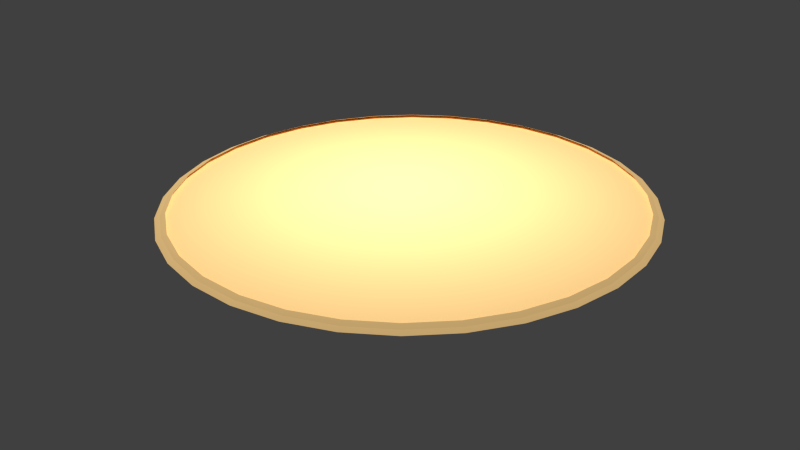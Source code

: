 # Source: pizza_V2_2.blend  (saved by Blender 2.68.0; exported with 4.5.12 LTS)
import bpy
from mathutils import Matrix  # noqa: F401  (used for matrix-valued properties, if any)

bpy.ops.wm.read_factory_settings(use_empty=True)
scene = bpy.context.scene
scene.name = 'Scene'

# ---- collections
col_collection_1 = bpy.data.collections.new('Collection 1'); scene.collection.children.link(col_collection_1)

# ---- materials (node trees are filled in below, after node groups)
mat_material = bpy.data.materials.new('Material')
mat_material.alpha_threshold = 0.0
mat_material.use_transparent_shadow = False
mat_material.diffuse_color = (0.9551, 0.6346, 0.2626, 1.0)
mat_material.roughness = 0.5
mat_material.specular_intensity = 0.0
mat_material.line_color = (0.0, 0.0, 0.0, 1.0)

# ---- material node trees

# ---- world
world_world = bpy.data.worlds.new('World'); scene.world = world_world
world_world.color = (0.05088, 0.05088, 0.05088)
world_world.use_sun_shadow = False
world_world.sun_shadow_jitter_overblur = 0.0
world_world.cycles.sampling_method = 'MANUAL'
world_world.cycles.sample_map_resolution = 256

# ---- cameras
cam_camera = bpy.data.cameras.new('Camera')
cam_camera.clip_end = 100.0
cam_camera.lens = 35.0
cam_camera.sensor_width = 32.0
cam_camera.sensor_height = 18.0
cam_camera.ortho_scale = 7.314
cam_camera.dof.focus_distance = 0.0
cam_camera.dof.aperture_fstop = 128.0

# ---- lights
light_lamp = bpy.data.lights.new('Lamp', 'POINT')
light_lamp.transmission_factor = 0.0
light_lamp.cutoff_distance = 30.0
light_lamp.energy = 100.0
light_lamp.shadow_buffer_clip_start = 1.001
light_lamp.shadow_soft_size = 0.1
light_lamp.shadow_maximum_resolution = 0.006
light_lamp.use_absolute_resolution = True
light_lamp.cycles.use_multiple_importance_sampling = False

# ---- meshes
me_cylinder_002 = bpy.data.meshes.new('Cylinder.002')
me_cylinder_002.from_pydata([(0.0998, 1.013, 1.1), (0.2956, 0.9744, 1.1), (0.48, 0.898, 1.1), (0.6459, 0.7871, 1.1), (0.7871, 0.6459, 1.1), (0.898, 0.48, 1.1), (0.9744, 0.2956, 1.1), (1.013, 0.0998, 1.1), (1.013, -0.0998, 1.1), (0.9744, -0.2956, 1.1), (0.898, -0.48, 1.1), (0.7871, -0.6459, 1.1), (0.6459, -0.7871, 1.1), (0.48, -0.898, 1.1), (0.2956, -0.9744, 1.1), (0.0998, -1.013, 1.1), (-0.0998, -1.013, 1.1), (-0.2956, -0.9744, 1.1), (-0.48, -0.898, 1.1), (-0.6459, -0.7871, 1.1), (-0.7871, -0.6459, 1.1), (-0.898, -0.48, 1.1), (-0.9744, -0.2956, 1.1), (-1.013, -0.0998, 1.1), (-1.013, 0.0998, 1.1), (-0.9744, 0.2956, 1.1), (-0.898, 0.48, 1.1), (-0.7871, 0.6459, 1.1), (-0.6459, 0.7871, 1.1), (-0.48, 0.898, 1.1), (1.546e-07, 3.39e-07, 1.091), (-0.0998, 1.013, 1.1), (-0.2956, 0.9744, 1.1), (0.09755, 0.9904, 1.11), (0.1021, 1.036, 1.091), (0.0, 1.023, 1.1), (0.1996, 1.003, 1.1), (0.2889, 0.9523, 1.11), (0.3023, 0.9964, 1.091), (0.3915, 0.9453, 1.1), (0.4691, 0.8777, 1.11), (0.4908, 0.9183, 1.091), (0.5684, 0.8507, 1.1), (0.6313, 0.7693, 1.11), (0.6606, 0.8049, 1.091), (0.7235, 0.7235, 1.1), (0.7693, 0.6313, 1.11), (0.8049, 0.6606, 1.091), (0.8507, 0.5684, 1.1), (0.8777, 0.4691, 1.11), (0.9183, 0.4908, 1.091), (0.9453, 0.3915, 1.1), (0.9523, 0.2889, 1.11), (0.9964, 0.3023, 1.091), (1.003, 0.1996, 1.1), (0.9904, 0.09755, 1.11), (1.036, 0.1021, 1.091), (1.023, 7.724e-08, 1.1), (0.9904, -0.09755, 1.11), (1.036, -0.1021, 1.091), (1.003, -0.1996, 1.1), (0.9523, -0.2889, 1.11), (0.9964, -0.3023, 1.091), (0.9453, -0.3915, 1.1), (0.8777, -0.4691, 1.11), (0.9183, -0.4908, 1.091), (0.8507, -0.5684, 1.1), (0.7693, -0.6313, 1.11), (0.8049, -0.6606, 1.091), (0.7235, -0.7235, 1.1), (0.6313, -0.7693, 1.11), (0.6606, -0.8049, 1.091), (0.5684, -0.8507, 1.1), (0.4691, -0.8777, 1.11), (0.4908, -0.9183, 1.091), (0.3915, -0.9453, 1.1), (0.2889, -0.9523, 1.11), (0.3023, -0.9964, 1.091), (0.1996, -1.003, 1.1), (0.09754, -0.9904, 1.11), (0.1021, -1.036, 1.091), (-3.334e-07, -1.023, 1.1), (-0.09755, -0.9904, 1.11), (-0.1021, -1.036, 1.091), (-0.1996, -1.003, 1.1), (-0.2889, -0.9523, 1.11), (-0.3023, -0.9964, 1.091), (-0.3915, -0.9453, 1.1), (-0.4691, -0.8777, 1.11), (-0.4908, -0.9183, 1.091), (-0.5684, -0.8507, 1.1), (-0.6313, -0.7693, 1.11), (-0.6606, -0.8049, 1.091), (-0.7235, -0.7235, 1.1), (-0.7693, -0.6313, 1.11), (-0.8049, -0.6606, 1.091), (-0.8507, -0.5684, 1.1), (-0.8777, -0.4691, 1.11), (-0.9183, -0.4908, 1.091), (-0.9453, -0.3915, 1.1), (-0.9523, -0.2889, 1.11), (-0.9964, -0.3023, 1.091), (-1.003, -0.1996, 1.1), (-0.9904, -0.09754, 1.11), (-1.036, -0.1021, 1.091), (-1.023, 9.879e-07, 1.1), (-0.9904, 0.09755, 1.11), (-1.036, 0.1021, 1.091), (-1.003, 0.1996, 1.1), (-0.9523, 0.2889, 1.11), (-0.9964, 0.3023, 1.091), (-0.9453, 0.3915, 1.1), (-0.8777, 0.4691, 1.11), (-0.9183, 0.4908, 1.091), (-0.8507, 0.5684, 1.1), (-0.7693, 0.6313, 1.11), (-0.8049, 0.6606, 1.091), (-0.7235, 0.7235, 1.1), (-0.6313, 0.7693, 1.11), (-0.6606, 0.8049, 1.091), (-0.5684, 0.8507, 1.1), (-0.4691, 0.8777, 1.11), (-0.4908, 0.9183, 1.091), (-0.3915, 0.9453, 1.1), (-0.2889, 0.9523, 1.11), (-0.3023, 0.9964, 1.091), (-0.1996, 1.003, 1.1), (-0.09754, 0.9904, 1.11), (-0.1021, 1.036, 1.091), (0.0, 1.0, 1.11), (0.0, 1.046, 1.091), (0.1951, 0.9808, 1.11), (0.2041, 1.026, 1.091), (0.3827, 0.9239, 1.11), (0.4004, 0.9666, 1.091), (0.5556, 0.8315, 1.11), (0.5813, 0.8699, 1.091), (0.7071, 0.7071, 1.11), (0.7398, 0.7398, 1.091), (0.8315, 0.5556, 1.11), (0.8699, 0.5813, 1.091), (0.9239, 0.3827, 1.11), (0.9666, 0.4004, 1.091), (0.9808, 0.1951, 1.11), (1.026, 0.2041, 1.091), (1.0, 7.55e-08, 1.11), (1.046, 7.899e-08, 1.091), (0.9808, -0.1951, 1.11), (1.026, -0.2041, 1.091), (0.9239, -0.3827, 1.11), (0.9666, -0.4004, 1.091), (0.8315, -0.5556, 1.11), (0.8699, -0.5813, 1.091), (0.7071, -0.7071, 1.11), (0.7398, -0.7398, 1.091), (0.5556, -0.8315, 1.11), (0.5813, -0.8699, 1.091), (0.3827, -0.9239, 1.11), (0.4004, -0.9666, 1.091), (0.1951, -0.9808, 1.11), (0.2041, -1.026, 1.091), (-3.258e-07, -1.0, 1.11), (-3.409e-07, -1.046, 1.091), (-0.1951, -0.9808, 1.11), (-0.2041, -1.026, 1.091), (-0.3827, -0.9239, 1.11), (-0.4004, -0.9666, 1.091), (-0.5556, -0.8315, 1.11), (-0.5813, -0.8699, 1.091), (-0.7071, -0.7071, 1.11), (-0.7398, -0.7398, 1.091), (-0.8315, -0.5556, 1.11), (-0.8699, -0.5813, 1.091), (-0.9239, -0.3827, 1.11), (-0.9666, -0.4004, 1.091), (-0.9808, -0.1951, 1.11), (-1.026, -0.2041, 1.091), (-1.0, 9.656e-07, 1.11), (-1.046, 1.01e-06, 1.091), (-0.9808, 0.1951, 1.11), (-1.026, 0.2041, 1.091), (-0.9239, 0.3827, 1.11), (-0.9666, 0.4004, 1.091), (-0.8315, 0.5556, 1.11), (-0.8699, 0.5813, 1.091), (-0.7071, 0.7071, 1.11), (-0.7398, 0.7398, 1.091), (-0.5556, 0.8315, 1.11), (-0.5813, 0.8699, 1.091), (-0.3827, 0.9239, 1.11), (-0.4004, 0.9666, 1.091), (-0.1951, 0.9808, 1.11), (-0.2041, 1.026, 1.091)], [], [(0, 33, 129, 35), (0, 35, 130, 34), (0, 34, 132, 36), (0, 36, 131, 33), (1, 37, 131, 36), (1, 36, 132, 38), (1, 38, 134, 39), (1, 39, 133, 37), (2, 40, 133, 39), (2, 39, 134, 41), (2, 41, 136, 42), (2, 42, 135, 40), (3, 43, 135, 42), (3, 42, 136, 44), (3, 44, 138, 45), (3, 45, 137, 43), (4, 46, 137, 45), (4, 45, 138, 47), (4, 47, 140, 48), (4, 48, 139, 46), (5, 49, 139, 48), (5, 48, 140, 50), (5, 50, 142, 51), (5, 51, 141, 49), (6, 52, 141, 51), (6, 51, 142, 53), (6, 53, 144, 54), (6, 54, 143, 52), (7, 55, 143, 54), (7, 54, 144, 56), (7, 56, 146, 57), (7, 57, 145, 55), (8, 58, 145, 57), (8, 57, 146, 59), (8, 59, 148, 60), (8, 60, 147, 58), (9, 61, 147, 60), (9, 60, 148, 62), (9, 62, 150, 63), (9, 63, 149, 61), (10, 64, 149, 63), (10, 63, 150, 65), (10, 65, 152, 66), (10, 66, 151, 64), (11, 67, 151, 66), (11, 66, 152, 68), (11, 68, 154, 69), (11, 69, 153, 67), (12, 70, 153, 69), (12, 69, 154, 71), (12, 71, 156, 72), (12, 72, 155, 70), (13, 73, 155, 72), (13, 72, 156, 74), (13, 74, 158, 75), (13, 75, 157, 73), (14, 76, 157, 75), (14, 75, 158, 77), (14, 77, 160, 78), (14, 78, 159, 76), (15, 79, 159, 78), (15, 78, 160, 80), (15, 80, 162, 81), (15, 81, 161, 79), (16, 82, 161, 81), (16, 81, 162, 83), (16, 83, 164, 84), (16, 84, 163, 82), (17, 85, 163, 84), (17, 84, 164, 86), (17, 86, 166, 87), (17, 87, 165, 85), (18, 88, 165, 87), (18, 87, 166, 89), (18, 89, 168, 90), (18, 90, 167, 88), (19, 91, 167, 90), (19, 90, 168, 92), (19, 92, 170, 93), (19, 93, 169, 91), (20, 94, 169, 93), (20, 93, 170, 95), (20, 95, 172, 96), (20, 96, 171, 94), (21, 97, 171, 96), (21, 96, 172, 98), (21, 98, 174, 99), (21, 99, 173, 97), (22, 100, 173, 99), (22, 99, 174, 101), (22, 101, 176, 102), (22, 102, 175, 100), (23, 103, 175, 102), (23, 102, 176, 104), (23, 104, 178, 105), (23, 105, 177, 103), (24, 106, 177, 105), (24, 105, 178, 107), (24, 107, 180, 108), (24, 108, 179, 106), (25, 109, 179, 108), (25, 108, 180, 110), (25, 110, 182, 111), (25, 111, 181, 109), (26, 112, 181, 111), (26, 111, 182, 113), (26, 113, 184, 114), (26, 114, 183, 112), (27, 115, 183, 114), (27, 114, 184, 116), (27, 116, 186, 117), (27, 117, 185, 115), (28, 118, 185, 117), (28, 117, 186, 119), (28, 119, 188, 120), (28, 120, 187, 118), (29, 121, 187, 120), (29, 120, 188, 122), (29, 122, 190, 123), (29, 123, 189, 121), (30, 38, 132, 34), (30, 34, 130, 128), (30, 128, 192, 125), (30, 125, 190, 122), (30, 122, 188, 119), (30, 119, 186, 116), (30, 116, 184, 113), (30, 113, 182, 110), (30, 110, 180, 107), (30, 107, 178, 104), (30, 104, 176, 101), (30, 101, 174, 98), (30, 98, 172, 95), (30, 95, 170, 92), (30, 92, 168, 89), (30, 89, 166, 86), (30, 86, 164, 83), (30, 83, 162, 80), (30, 80, 160, 77), (30, 77, 158, 74), (30, 74, 156, 71), (30, 71, 154, 68), (30, 68, 152, 65), (30, 65, 150, 62), (30, 62, 148, 59), (30, 59, 146, 56), (30, 56, 144, 53), (30, 53, 142, 50), (30, 50, 140, 47), (30, 47, 138, 44), (30, 44, 136, 41), (30, 41, 134, 38), (31, 127, 191, 126), (31, 126, 192, 128), (31, 128, 130, 35), (31, 35, 129, 127), (32, 124, 189, 123), (32, 123, 190, 125), (32, 125, 192, 126), (32, 126, 191, 124)])
_uv = me_cylinder_002.uv_layers.new(name='UVMap')
_uv.uv.foreach_set('vector', [0.0, 0.0, 0.0, 0.0, 0.0, 0.0, 0.0, 0.0, 0.0, 0.0, 0.0, 0.0, 0.0, 0.0, 0.0, 0.0, 0.0, 0.0, 0.0, 0.0, 0.0, 0.0, 0.0, 0.0, 0.0, 0.0, 0.0, 0.0, 0.0, 0.0, 0.0, 0.0, 0.0, 0.0, 0.0, 0.0, 0.0, 0.0, 0.0, 0.0, 0.0, 0.0, 0.0, 0.0, 0.0, 0.0, 0.0, 0.0, 0.0, 0.0, 0.0, 0.0, 0.0, 0.0, 0.0, 0.0, 0.0, 0.0, 0.0, 0.0, 0.0, 0.0, 0.0, 0.0, 0.0, 0.0, 0.0, 0.0, 0.0, 0.0, 0.0, 0.0, 0.0, 0.0, 0.0, 0.0, 0.0, 0.0, 0.0, 0.0, 0.0, 0.0, 0.0, 0.0, 0.0, 0.0, 0.0, 0.0, 0.0, 0.0, 0.0, 0.0, 0.0, 0.0, 0.0, 0.0, 0.0, 0.0, 0.0, 0.0, 0.0, 0.0, 0.0, 0.0, 0.0, 0.0, 0.0, 0.0, 0.0, 0.0, 0.0, 0.0, 0.0, 0.0, 0.0, 0.0, 0.0, 0.0, 0.0, 0.0, 0.0, 0.0, 0.0, 0.0, 0.0, 0.0, 0.0, 0.0, 0.0, 0.0, 0.0, 0.0, 0.0, 0.0, 0.0, 0.0, 0.0, 0.0, 0.0, 0.0, 0.0, 0.0, 0.0, 0.0, 0.0, 0.0, 0.0, 0.0, 0.0, 0.0, 0.0, 0.0, 0.0, 0.0, 0.0, 0.0, 0.0, 0.0, 0.0, 0.0, 0.0, 0.0, 0.0, 0.0, 0.0, 0.0, 0.0, 0.0, 0.0, 0.0, 0.0, 0.0, 0.0, 0.0, 0.0, 0.0, 0.0, 0.0, 0.0, 0.0, 0.0, 0.0, 0.0, 0.0, 0.0, 0.0, 0.0, 0.0, 0.0, 0.0, 0.0, 0.0, 0.0, 0.0, 0.0, 0.0, 0.0, 0.0, 0.0, 0.0, 0.0, 0.0, 0.0, 0.0, 0.0, 0.0, 0.0, 0.0, 0.0, 0.0, 0.0, 0.0, 0.0, 0.0, 0.0, 0.0, 0.0, 0.0, 0.0, 0.0, 0.0, 0.0, 0.0, 0.0, 0.0, 0.0, 0.0, 0.0, 0.0, 0.0, 0.0, 0.0, 0.0, 0.0, 0.0, 0.0, 0.0, 0.0, 0.0, 0.0, 0.0, 0.0, 0.0, 0.0, 0.0, 0.0, 0.0, 0.0, 0.0, 0.0, 0.0, 0.0, 0.0, 0.0, 0.0, 0.0, 0.0, 0.0, 0.0, 0.0, 0.0, 0.0, 0.0, 0.0, 0.0, 0.0, 0.0, 0.0, 0.0, 0.0, 0.0, 0.0, 0.0, 0.0, 0.0, 0.0, 0.0, 0.0, 0.0, 0.0, 0.0, 0.0, 0.0, 0.0, 0.0, 0.0, 0.0, 0.0, 0.0, 0.0, 0.0, 0.0, 0.0, 0.0, 0.0, 0.0, 0.0, 0.0, 0.0, 0.0, 0.0, 0.0, 0.0, 0.0, 0.0, 0.0, 0.0, 0.0, 0.0, 0.0, 0.0, 0.0, 0.0, 0.0, 0.0, 0.0, 0.0, 0.0, 0.0, 0.0, 0.0, 0.0, 0.0, 0.0, 0.0, 0.0, 0.0, 0.0, 0.0, 0.0, 0.0, 0.0, 0.0, 0.0, 0.0, 0.0, 0.0, 0.0, 0.0, 0.0, 0.0, 0.0, 0.0, 0.0, 0.0, 0.0, 0.0, 0.0, 0.0, 0.0, 0.0, 0.0, 0.0, 0.0, 0.0, 0.0, 0.0, 0.0, 0.0, 0.0, 0.0, 0.0, 0.0, 0.0, 0.0, 0.0, 0.0, 0.0, 0.0, 0.0, 0.0, 0.0, 0.0, 0.0, 0.0, 0.0, 0.0, 0.0, 0.0, 0.0, 0.0, 0.0, 0.0, 0.0, 0.0, 0.0, 0.0, 0.0, 0.0, 0.0, 0.0, 0.0, 0.0, 0.0, 0.0, 0.0, 0.0, 0.0, 0.0, 0.0, 0.0, 0.0, 0.0, 0.0, 0.0, 0.0, 0.0, 0.0, 0.0, 0.0, 0.0, 0.0, 0.0, 0.0, 0.0, 0.0, 0.0, 0.0, 0.0, 0.0, 0.0, 0.0, 0.0, 0.0, 0.0, 0.0, 0.0, 0.0, 0.0, 0.0, 0.0, 0.0, 0.0, 0.0, 0.0, 0.0, 0.0, 0.0, 0.0, 0.0, 0.0, 0.0, 0.0, 0.0, 0.0, 0.0, 0.0, 0.0, 0.0, 0.0, 0.0, 0.0, 0.0, 0.0, 0.0, 0.0, 0.0, 0.0, 0.0, 0.0, 0.0, 0.0, 0.0, 0.0, 0.0, 0.0, 0.0, 0.0, 0.0, 0.0, 0.0, 0.0, 0.0, 0.0, 0.0, 0.0, 0.0, 0.0, 0.0, 0.0, 0.0, 0.0, 0.0, 0.0, 0.0, 0.0, 0.0, 0.0, 0.0, 0.0, 0.0, 0.0, 0.0, 0.0, 0.0, 0.0, 0.0, 0.0, 0.0, 0.0, 0.0, 0.0, 0.0, 0.0, 0.0, 0.0, 0.0, 0.0, 0.0, 0.0, 0.0, 0.0, 0.0, 0.0, 0.0, 0.0, 0.0, 0.0, 0.0, 0.0, 0.0, 0.0, 0.0, 0.0, 0.0, 0.0, 0.0, 0.0, 0.0, 0.0, 0.0, 0.0, 0.0, 0.0, 0.0, 0.0, 0.0, 0.0, 0.0, 0.0, 0.0, 0.0, 0.0, 0.0, 0.0, 0.0, 0.0, 0.0, 0.0, 0.0, 0.0, 0.0, 0.0, 0.0, 0.0, 0.0, 0.0, 0.0, 0.0, 0.0, 0.0, 0.0, 0.0, 0.0, 0.0, 0.0, 0.0, 0.0, 0.0, 0.0, 0.0, 0.0, 0.0, 0.0, 0.0, 0.0, 0.0, 0.0, 0.0, 0.0, 0.0, 0.0, 0.0, 0.0, 0.0, 0.0, 0.0, 0.0, 0.0, 0.0, 0.0, 0.0, 0.0, 0.0, 0.0, 0.0, 0.0, 0.0, 0.0, 0.0, 0.0, 0.0, 0.0, 0.0, 0.0, 0.0, 0.0, 0.0, 0.0, 0.0, 0.0, 0.0, 0.0, 0.0, 0.0, 0.0, 0.0, 0.0, 0.0, 0.0, 0.0, 0.0, 0.0, 0.0, 0.0, 0.0, 0.0, 0.0, 0.0, 0.0, 0.0, 0.0, 0.0, 0.0, 0.0, 0.0, 0.0, 0.0, 0.0, 0.0, 0.0, 0.0, 0.0, 0.0, 0.0, 0.0, 0.0, 0.0, 0.0, 0.0, 0.0, 0.0, 0.0, 0.0, 0.0, 0.0, 0.0, 0.0, 0.0, 0.0, 0.0, 0.0, 0.0, 0.0, 0.0, 0.0, 0.0, 0.0, 0.0, 0.0, 0.0, 0.0, 0.0, 0.0, 0.0, 0.0, 0.0, 0.0, 0.0, 0.0, 0.0, 0.0, 0.0, 0.0, 0.0, 0.0, 0.0, 0.0, 0.0, 0.0, 0.0, 0.0, 0.0, 0.0, 0.0, 0.0, 0.0, 0.0, 0.0, 0.0, 0.0, 0.0, 0.0, 0.0, 0.0, 0.0, 0.0, 0.0, 0.0, 0.0, 0.0, 0.0, 0.0, 0.0, 0.0, 0.0, 0.0, 0.0, 0.0, 0.0, 0.0, 0.0, 0.0, 0.0, 0.0, 0.0, 0.0, 0.0, 0.0, 0.0, 0.0, 0.0, 0.0, 0.0, 0.0, 0.0, 0.0, 0.0, 0.0, 0.0, 0.0, 0.0, 0.0, 0.0, 0.0, 0.0, 0.0, 0.0, 0.0, 0.0, 0.0, 0.0, 0.0, 0.0, 0.0, 0.0, 0.0, 0.0, 0.0, 0.0, 0.0, 0.0, 0.0, 0.0, 0.0, 0.0, 0.0, 0.0, 0.0, 0.0, 0.0, 0.0, 0.0, 0.0, 0.0, 0.0, 0.0, 0.0, 0.0, 0.0, 0.0, 0.0, 0.0, 0.0, 0.0, 0.0, 0.0, 0.0, 0.0, 0.0, 0.0, 0.0, 0.0, 0.0, 0.0, 0.0, 0.0, 0.0, 0.0, 0.0, 0.0, 0.0, 0.0, 0.0, 0.0, 0.0, 0.0, 0.0, 0.0, 0.0, 0.0, 0.0, 0.0, 0.0, 0.0, 0.0, 0.0, 0.0, 0.0, 0.0, 0.0, 0.0, 0.0, 0.0, 0.0, 0.0, 0.0, 0.0, 0.0, 0.0, 0.0, 0.0, 0.0, 0.0, 0.0, 0.0, 0.0, 0.0, 0.0, 0.0, 0.0, 0.0, 0.0, 0.0, 0.0, 0.0, 0.0, 0.0, 0.0, 0.0, 0.0, 0.0, 0.0, 0.0, 0.0, 0.0, 0.0, 0.0, 0.0, 0.0, 0.0, 0.0, 0.0, 0.0, 0.0, 0.0, 0.0, 0.0, 0.0, 0.0, 0.0, 0.0, 0.0, 0.0, 0.0, 0.0, 0.0, 0.0, 0.0, 0.0, 0.0, 0.0, 0.0, 0.0, 0.0, 0.0, 0.0, 0.0, 0.0, 0.0, 0.0, 0.0, 0.0, 0.0, 0.0, 0.0, 0.0, 0.0, 0.0, 0.0, 0.0, 0.0, 0.0, 0.0, 0.0, 0.0, 0.0, 0.0, 0.0, 0.0, 0.0, 0.0, 0.0, 0.0, 0.0, 0.0, 0.0, 0.0, 0.0, 0.0, 0.0, 0.0, 0.0, 0.0, 0.0, 0.0, 0.0, 0.0, 0.0, 0.0, 0.0, 0.0, 0.0, 0.0, 0.0, 0.0, 0.0, 0.0, 0.0, 0.0, 0.0, 0.0, 0.0, 0.0, 0.0, 0.0, 0.0, 0.0, 0.0, 0.0, 0.0, 0.0, 0.0, 0.0, 0.0, 0.0, 0.0, 0.0, 0.0, 0.0, 0.5, 0.5, 0.9157, 0.7777, 0.8883, 0.8187, 0.8535, 0.8535, 0.5, 0.5, 0.8535, 0.8535, 0.8187, 0.8883, 0.7777, 0.9157, 0.5, 0.5, 0.7777, 0.9157, 0.7368, 0.943, 0.6913, 0.9618, 0.5, 0.5, 0.6913, 0.9618, 0.6458, 0.9807, 0.5975, 0.9903, 0.5, 0.5, 0.5975, 0.9903, 0.5492, 0.9999, 0.5, 0.9999, 0.5, 0.5, 0.5, 0.9999, 0.4508, 0.9999, 0.4025, 0.9903, 0.5, 0.5, 0.4025, 0.9903, 0.3542, 0.9807, 0.3087, 0.9618, 0.5, 0.5, 0.3087, 0.9618, 0.2632, 0.943, 0.2223, 0.9157, 0.5, 0.5, 0.2223, 0.9157, 0.1813, 0.8883, 0.1465, 0.8535, 0.5, 0.5, 0.1465, 0.8535, 0.1117, 0.8187, 0.08435, 0.7777, 0.5, 0.5, 0.08435, 0.7777, 0.05699, 0.7368, 0.03815, 0.6913, 0.5, 0.5, 0.03815, 0.6913, 0.01931, 0.6458, 0.009706, 0.5975, 0.5, 0.5, 0.009706, 0.5975, 0.0001001, 0.5492, 0.0001, 0.5, 0.5, 0.5, 0.0001, 0.5, 9.998e-05, 0.4508, 0.009705, 0.4025, 0.5, 0.5, 0.009705, 0.4025, 0.01931, 0.3542, 0.03815, 0.3087, 0.5, 0.5, 0.03815, 0.3087, 0.05699, 0.2632, 0.08435, 0.2223, 0.5, 0.5, 0.08435, 0.2223, 0.1117, 0.1813, 0.1465, 0.1465, 0.5, 0.5, 0.1465, 0.1465, 0.1813, 0.1117, 0.2223, 0.08435, 0.5, 0.5, 0.2223, 0.08435, 0.2632, 0.05699, 0.3087, 0.03815, 0.5, 0.5, 0.3087, 0.03815, 0.3542, 0.01931, 0.4025, 0.009706, 0.5, 0.5, 0.4025, 0.009706, 0.4508, 9.998e-05, 0.5, 0.0001, 0.5, 0.5, 0.5, 0.0001, 0.5492, 0.0001, 0.5975, 0.009705, 0.5, 0.5, 0.5975, 0.009705, 0.6458, 0.01931, 0.6913, 0.03815, 0.5, 0.5, 0.6913, 0.03815, 0.7368, 0.05699, 0.7777, 0.08435, 0.5, 0.5, 0.7777, 0.08435, 0.8187, 0.1117, 0.8535, 0.1465, 0.5, 0.5, 0.8535, 0.1465, 0.8883, 0.1813, 0.9157, 0.2223, 0.5, 0.5, 0.9157, 0.2223, 0.943, 0.2632, 0.9618, 0.3087, 0.5, 0.5, 0.9618, 0.3087, 0.9807, 0.3542, 0.9903, 0.4025, 0.5, 0.5, 0.9903, 0.4025, 0.9999, 0.4508, 0.9999, 0.5, 0.5, 0.5, 0.9999, 0.5, 0.9999, 0.5492, 0.9903, 0.5975, 0.5, 0.5, 0.9903, 0.5975, 0.9807, 0.6458, 0.9618, 0.6913, 0.5, 0.5, 0.9618, 0.6913, 0.943, 0.7368, 0.9157, 0.7777, 0.0, 0.0, 0.0, 0.0, 0.0, 0.0, 0.0, 0.0, 0.0, 0.0, 0.0, 0.0, 0.0, 0.0, 0.0, 0.0, 0.0, 0.0, 0.0, 0.0, 0.0, 0.0, 0.0, 0.0, 0.0, 0.0, 0.0, 0.0, 0.0, 0.0, 0.0, 0.0, 0.0, 0.0, 0.0, 0.0, 0.0, 0.0, 0.0, 0.0, 0.0, 0.0, 0.0, 0.0, 0.0, 0.0, 0.0, 0.0, 0.0, 0.0, 0.0, 0.0, 0.0, 0.0, 0.0, 0.0, 0.0, 0.0, 0.0, 0.0, 0.0, 0.0, 0.0, 0.0])
me_cylinder_002.materials.append(mat_material)
me_cylinder_002.use_remesh_preserve_volume = False
me_cylinder_002.use_remesh_preserve_attributes = False
me_cylinder_002.use_mirror_vertex_groups = False
me_cylinder_002.update()

# ---- objects
ob_cylinder_001 = bpy.data.objects.new('Cylinder.001', me_cylinder_002)
ob_lamp = bpy.data.objects.new('Lamp', light_lamp)
ob_camera = bpy.data.objects.new('Camera', cam_camera)

# ---- transforms, parenting, visibility, modifiers, constraints
ob_cylinder_001.location = (-0.01722, -0.02008, -0.9042)
ob_cylinder_001.scale = (0.8534, 0.8534, 0.8534)
ob_cylinder_001.lineart.crease_threshold = 0.0
ob_lamp.location = (-0.1086, 0.02816, 1.148)
ob_lamp.rotation_euler = (0.6503, 0.05522, 1.866)
ob_lamp.lock_rotations_4d = False
ob_lamp.empty_display_type = 'ARROWS'
ob_lamp.color = (0.0, 0.0, 0.0, 0.0)
ob_lamp.lineart.crease_threshold = 0.0
ob_camera.location = (2.061, -2.0, 1.346)
ob_camera.rotation_euler = (1.109, 0.01082, 0.8149)
ob_camera.lock_rotations_4d = False
ob_camera.empty_display_type = 'ARROWS'
ob_camera.color = (0.0, 0.0, 0.0, 0.0)
ob_camera.display_type = 'WIRE'
ob_camera.lineart.crease_threshold = 0.0

# ---- collection membership
col_collection_1.objects.link(ob_cylinder_001)
col_collection_1.objects.link(ob_lamp)
col_collection_1.objects.link(ob_camera)

# ---- scene / render settings (as saved in the file)
scene.camera = ob_camera
scene.frame_start = 1; scene.frame_end = 250; scene.frame_set(0)
scene.render.engine = 'BLENDER_EEVEE_NEXT'
scene.render.image_settings.compression = 90
scene.render.resolution_percentage = 50
scene.render.dither_intensity = 0.0
scene.render.simplify_subdivision = 4
scene.render.simplify_subdivision_render = 4
scene.cycles.use_denoising = False
scene.cycles.samples = 10
scene.cycles.sampling_pattern = 'TABULATED_SOBOL'
scene.cycles.light_sampling_threshold = 0.0
scene.cycles.use_adaptive_sampling = False
scene.cycles.use_light_tree = False
scene.cycles.blur_glossy = 0.0
scene.cycles.volume_bounces = 1
scene.cycles.pixel_filter_type = 'GAUSSIAN'
scene.cycles.sample_clamp_indirect = 0.0
scene.view_settings.view_transform = 'Standard'
bpy.context.view_layer.update()
